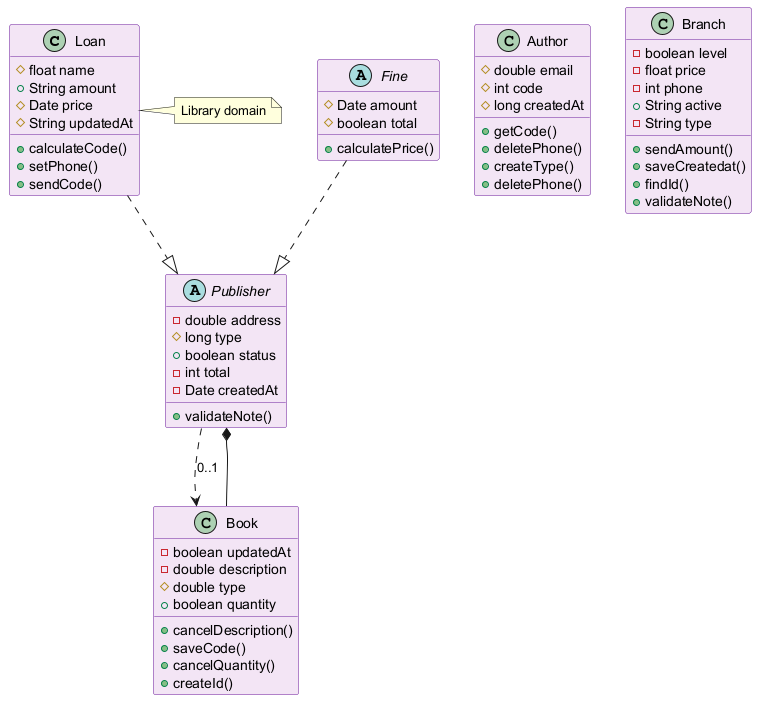

The diagram above was rendered by PlantUML. Its source (embedded in the PNG):
@startuml
skinparam backgroundColor #FFFFFF
skinparam classBackgroundColor #F3E5F5
skinparam classBorderColor #6A1B9A
class Loan {
  #float name
  +String amount
  #Date price
  #String updatedAt
  +calculateCode()
  +setPhone()
  +sendCode()
}
class Author {
  #double email
  #int code
  #long createdAt
  +getCode()
  +deletePhone()
  +createType()
  +deletePhone()
}
abstract class Fine {
  #Date amount
  #boolean total
  +calculatePrice()
}
class Book {
  -boolean updatedAt
  -double description
  #double type
  +boolean quantity
  +cancelDescription()
  +saveCode()
  +cancelQuantity()
  +createId()
}
class Branch {
  -boolean level
  -float price
  -int phone
  +String active
  -String type
  +sendAmount()
  +saveCreatedat()
  +findId()
  +validateNote()
}
abstract class Publisher {
  -double address
  #long type
  +boolean status
  -int total
  -Date createdAt
  +validateNote()
}
Book --* Publisher
Publisher ..> Book : "0..1"
Fine ..|> Publisher
Loan ..|> Publisher
note right of Loan : Library domain
@enduml